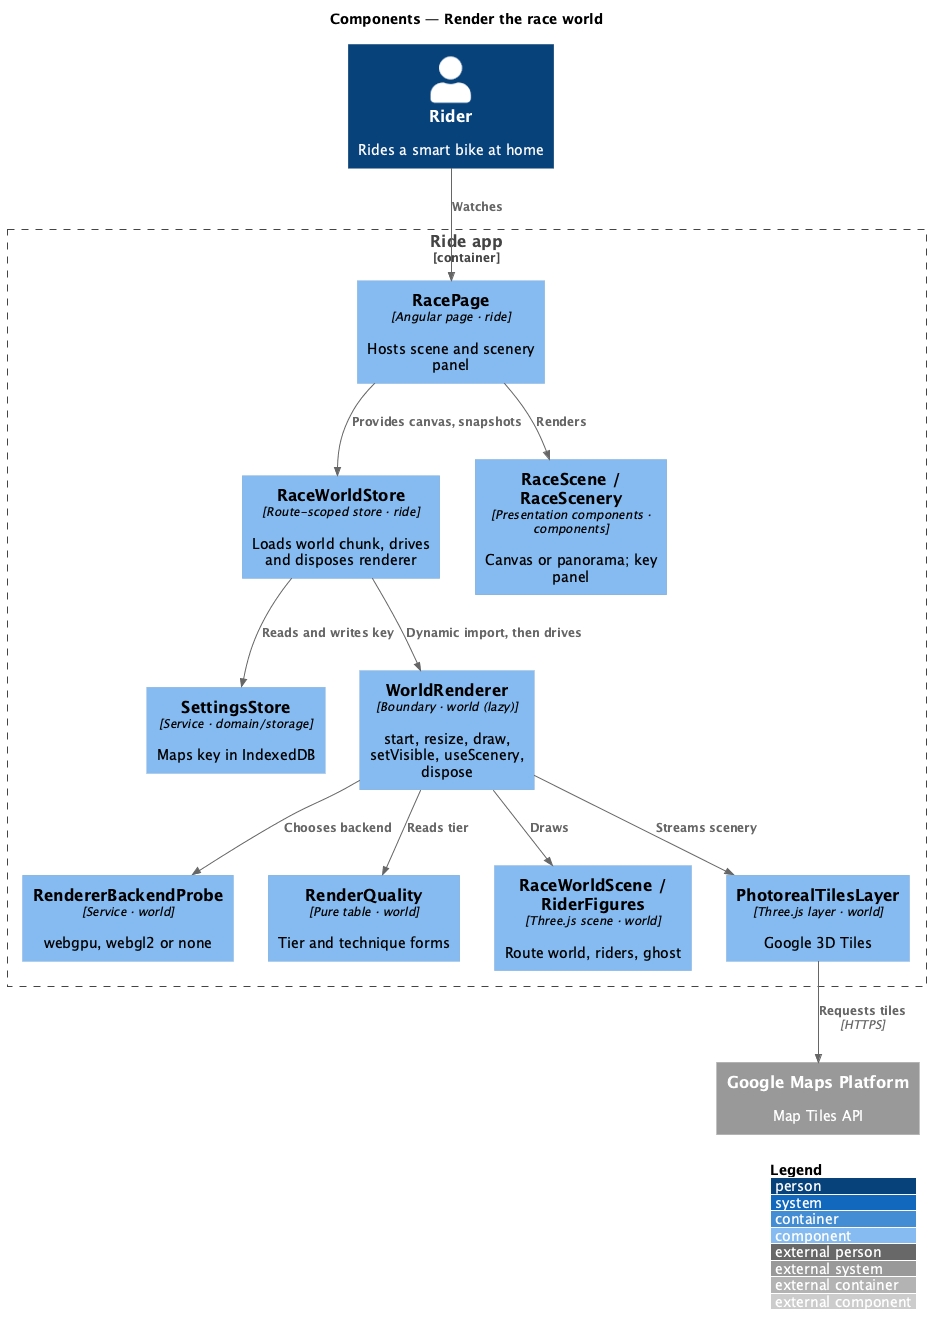

The diagram above was rendered by PlantUML. Its source (embedded in the PNG):
@startuml
!include <C4/C4_Component>
LAYOUT_WITH_LEGEND()
title Components — Render the race world
Person(rider, "Rider", "Rides a smart bike at home")
System_Ext(gmaps, "Google Maps Platform", "Map Tiles API")
Container_Boundary(app, "Ride app") {
  Component(page, "RacePage", "Angular page · ride", "Hosts scene and scenery panel")
  Component(wstore, "RaceWorldStore", "Route-scoped store · ride", "Loads world chunk, drives and disposes renderer")
  Component(scene, "RaceScene / RaceScenery", "Presentation components · components", "Canvas or panorama; key panel")
  Component(settings, "SettingsStore", "Service · domain/storage", "Maps key in IndexedDB")
  Component(renderer, "WorldRenderer", "Boundary · world (lazy)", "start, resize, draw, setVisible, useScenery, dispose")
  Component(probe, "RendererBackendProbe", "Service · world", "webgpu, webgl2 or none")
  Component(quality, "RenderQuality", "Pure table · world", "Tier and technique forms")
  Component(rscene, "RaceWorldScene / RiderFigures", "Three.js scene · world", "Route world, riders, ghost")
  Component(tiles, "PhotorealTilesLayer", "Three.js layer · world", "Google 3D Tiles")
}
Rel(rider, page, "Watches")
Rel(page, wstore, "Provides canvas, snapshots")
Rel(page, scene, "Renders")
Rel(wstore, renderer, "Dynamic import, then drives")
Rel(wstore, settings, "Reads and writes key")
Rel(renderer, probe, "Chooses backend")
Rel(renderer, quality, "Reads tier")
Rel(renderer, rscene, "Draws")
Rel(renderer, tiles, "Streams scenery")
Rel(tiles, gmaps, "Requests tiles", "HTTPS")
@enduml